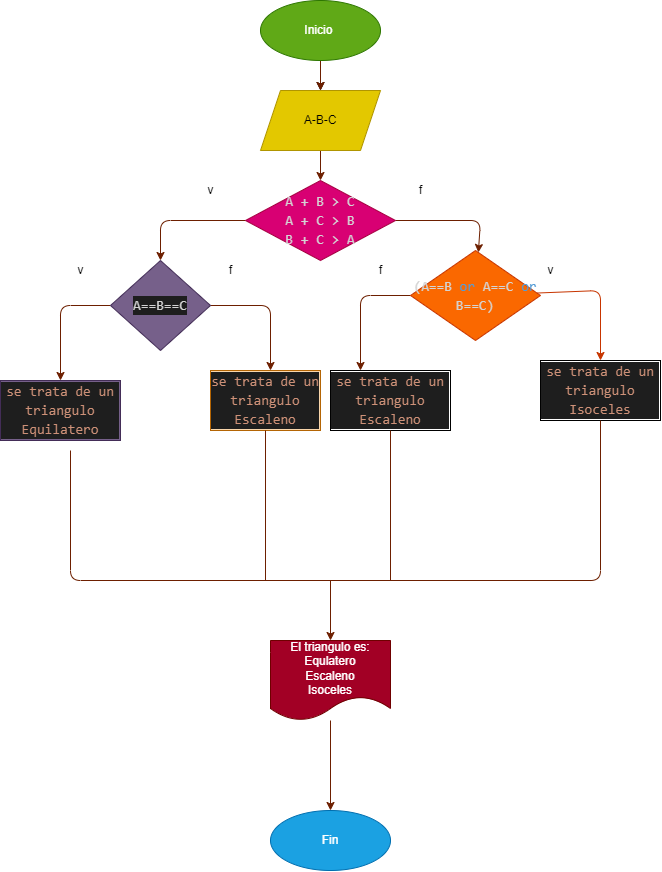

The diagram above was exported from draw.io. Its source (the exported page's mxGraphModel, read from the mxfile embedded in the PNG):
<mxGraphModel dx="1630" dy="671" grid="1" gridSize="10" guides="1" tooltips="1" connect="1" arrows="1" fold="1" page="1" pageScale="1" pageWidth="827" pageHeight="1169" math="0" shadow="0">
  <root>
    <mxCell id="0" />
    <mxCell id="1" parent="0" />
    <mxCell id="2" value="" style="edgeStyle=none;html=1;" edge="1" parent="1" source="3" target="5">
      <mxGeometry relative="1" as="geometry" />
    </mxCell>
    <mxCell id="35" value="" style="edgeStyle=none;html=1;fillColor=#a0522d;strokeColor=#6D1F00;" edge="1" parent="1" source="3" target="5">
      <mxGeometry relative="1" as="geometry" />
    </mxCell>
    <mxCell id="3" value="Inicio&amp;nbsp;" style="ellipse;whiteSpace=wrap;html=1;fillColor=#60a917;fontColor=#ffffff;strokeColor=#2D7600;" vertex="1" parent="1">
      <mxGeometry x="230" y="40" width="120" height="60" as="geometry" />
    </mxCell>
    <mxCell id="4" value="" style="edgeStyle=none;html=1;fillColor=#a0522d;strokeColor=#6D1F00;" edge="1" parent="1" source="5" target="8">
      <mxGeometry relative="1" as="geometry" />
    </mxCell>
    <mxCell id="5" value="A-B-C" style="shape=parallelogram;perimeter=parallelogramPerimeter;whiteSpace=wrap;html=1;fixedSize=1;fillColor=#e3c800;strokeColor=#B09500;fontColor=#000000;" vertex="1" parent="1">
      <mxGeometry x="230" y="130" width="120" height="60" as="geometry" />
    </mxCell>
    <mxCell id="23" value="" style="edgeStyle=none;html=1;fillColor=#a0522d;strokeColor=#6D1F00;" edge="1" parent="1" source="8" target="21">
      <mxGeometry relative="1" as="geometry">
        <Array as="points">
          <mxPoint x="130" y="260" />
        </Array>
      </mxGeometry>
    </mxCell>
    <mxCell id="24" value="" style="edgeStyle=none;html=1;fillColor=#a0522d;strokeColor=#6D1F00;" edge="1" parent="1" source="8" target="25">
      <mxGeometry relative="1" as="geometry">
        <mxPoint x="450" y="300" as="targetPoint" />
        <Array as="points">
          <mxPoint x="450" y="260" />
        </Array>
      </mxGeometry>
    </mxCell>
    <mxCell id="8" value="&lt;div style=&quot;color: rgb(212 , 212 , 212) ; font-family: &amp;#34;consolas&amp;#34; , &amp;#34;courier new&amp;#34; , monospace ; font-size: 14px ; line-height: 19px&quot;&gt;A + B &amp;gt; C&lt;/div&gt;&lt;div style=&quot;color: rgb(212 , 212 , 212) ; font-family: &amp;#34;consolas&amp;#34; , &amp;#34;courier new&amp;#34; , monospace ; font-size: 14px ; line-height: 19px&quot;&gt;&lt;div style=&quot;font-family: &amp;#34;consolas&amp;#34; , &amp;#34;courier new&amp;#34; , monospace ; line-height: 19px&quot;&gt;A + C &amp;gt; B&lt;/div&gt;&lt;div style=&quot;font-family: &amp;#34;consolas&amp;#34; , &amp;#34;courier new&amp;#34; , monospace ; line-height: 19px&quot;&gt;&lt;div style=&quot;font-family: &amp;#34;consolas&amp;#34; , &amp;#34;courier new&amp;#34; , monospace ; line-height: 19px&quot;&gt;B + C &amp;gt; A&lt;/div&gt;&lt;/div&gt;&lt;/div&gt;" style="rhombus;whiteSpace=wrap;html=1;fillColor=#d80073;strokeColor=#A50040;fontColor=#ffffff;" vertex="1" parent="1">
      <mxGeometry x="215" y="220" width="150" height="80" as="geometry" />
    </mxCell>
    <mxCell id="11" value="v" style="text;html=1;align=center;verticalAlign=middle;resizable=0;points=[];autosize=1;strokeColor=none;fillColor=none;" vertex="1" parent="1">
      <mxGeometry x="170" y="220" width="20" height="20" as="geometry" />
    </mxCell>
    <mxCell id="28" value="" style="edgeStyle=none;html=1;fillColor=#a0522d;strokeColor=#6D1F00;" edge="1" parent="1" source="21">
      <mxGeometry relative="1" as="geometry">
        <mxPoint x="240" y="410" as="targetPoint" />
        <Array as="points">
          <mxPoint x="240" y="345" />
        </Array>
      </mxGeometry>
    </mxCell>
    <mxCell id="32" value="" style="edgeStyle=none;html=1;fillColor=#a0522d;strokeColor=#6D1F00;" edge="1" parent="1" source="21" target="31">
      <mxGeometry relative="1" as="geometry">
        <Array as="points">
          <mxPoint x="30" y="345" />
        </Array>
      </mxGeometry>
    </mxCell>
    <mxCell id="21" value="&lt;div style=&quot;color: rgb(212 , 212 , 212) ; background-color: rgb(30 , 30 , 30) ; font-family: &amp;#34;consolas&amp;#34; , &amp;#34;courier new&amp;#34; , monospace ; font-size: 14px ; line-height: 19px&quot;&gt;A==B==C&lt;/div&gt;" style="rhombus;whiteSpace=wrap;html=1;fillColor=#76608a;fontColor=#ffffff;strokeColor=#432D57;" vertex="1" parent="1">
      <mxGeometry x="80" y="300" width="100" height="90" as="geometry" />
    </mxCell>
    <mxCell id="34" value="" style="edgeStyle=none;html=1;fillColor=#fa6800;strokeColor=#C73500;" edge="1" parent="1" source="25" target="33">
      <mxGeometry relative="1" as="geometry">
        <Array as="points">
          <mxPoint x="570" y="330" />
        </Array>
      </mxGeometry>
    </mxCell>
    <mxCell id="37" value="" style="edgeStyle=none;html=1;fillColor=#a0522d;strokeColor=#6D1F00;entryX=0.25;entryY=0;entryDx=0;entryDy=0;" edge="1" parent="1" source="25" target="39">
      <mxGeometry relative="1" as="geometry">
        <mxPoint x="330.0000000000002" y="370" as="targetPoint" />
        <Array as="points">
          <mxPoint x="330" y="335" />
        </Array>
      </mxGeometry>
    </mxCell>
    <mxCell id="25" value="&lt;div style=&quot;color: rgb(212 , 212 , 212) ; font-family: &amp;#34;consolas&amp;#34; , &amp;#34;courier new&amp;#34; , monospace ; font-size: 14px ; line-height: 19px&quot;&gt;(A==B &lt;span style=&quot;color: rgb(86 , 156 , 214)&quot;&gt;or&lt;/span&gt; A==C &lt;span style=&quot;color: rgb(86 , 156 , 214)&quot;&gt;or&lt;/span&gt; B==C)&lt;/div&gt;" style="rhombus;whiteSpace=wrap;html=1;fillColor=#fa6800;fontColor=#000000;strokeColor=#C73500;" vertex="1" parent="1">
      <mxGeometry x="380" y="290" width="130" height="90" as="geometry" />
    </mxCell>
    <mxCell id="26" value="f" style="text;html=1;align=center;verticalAlign=middle;resizable=0;points=[];autosize=1;strokeColor=none;fillColor=none;" vertex="1" parent="1">
      <mxGeometry x="380" y="220" width="20" height="20" as="geometry" />
    </mxCell>
    <mxCell id="31" value="&lt;div style=&quot;color: rgb(212 , 212 , 212) ; background-color: rgb(30 , 30 , 30) ; font-family: &amp;#34;consolas&amp;#34; , &amp;#34;courier new&amp;#34; , monospace ; font-size: 14px ; line-height: 19px&quot;&gt;&lt;span style=&quot;color: #ce9178&quot;&gt;se trata de un triangulo Equilatero&lt;/span&gt;&lt;/div&gt;" style="whiteSpace=wrap;html=1;fillColor=#76608a;strokeColor=#432D57;fontColor=#ffffff;" vertex="1" parent="1">
      <mxGeometry x="-30" y="420" width="120" height="60" as="geometry" />
    </mxCell>
    <mxCell id="33" value="&lt;div style=&quot;color: rgb(212 , 212 , 212) ; background-color: rgb(30 , 30 , 30) ; font-family: &amp;#34;consolas&amp;#34; , &amp;#34;courier new&amp;#34; , monospace ; font-size: 14px ; line-height: 19px&quot;&gt;&lt;span style=&quot;color: #ce9178&quot;&gt;se trata de un triangulo Isoceles&lt;/span&gt;&lt;/div&gt;" style="whiteSpace=wrap;html=1;" vertex="1" parent="1">
      <mxGeometry x="510" y="400" width="120" height="60" as="geometry" />
    </mxCell>
    <mxCell id="36" value="&lt;div style=&quot;color: rgb(212 , 212 , 212) ; background-color: rgb(30 , 30 , 30) ; font-family: &amp;#34;consolas&amp;#34; , &amp;#34;courier new&amp;#34; , monospace ; font-size: 14px ; line-height: 19px&quot;&gt;&lt;span style=&quot;color: #ce9178&quot;&gt;se trata de un triangulo Escaleno&lt;/span&gt;&lt;/div&gt;" style="rounded=0;whiteSpace=wrap;html=1;labelBackgroundColor=none;fillColor=#fad7ac;strokeColor=#b46504;" vertex="1" parent="1">
      <mxGeometry x="180" y="410" width="110" height="60" as="geometry" />
    </mxCell>
    <mxCell id="39" value="&lt;div style=&quot;color: rgb(212 , 212 , 212) ; background-color: rgb(30 , 30 , 30) ; font-family: &amp;#34;consolas&amp;#34; , &amp;#34;courier new&amp;#34; , monospace ; font-size: 14px ; line-height: 19px&quot;&gt;&lt;span style=&quot;color: #ce9178&quot;&gt;se trata de un triangulo Escaleno&lt;/span&gt;&lt;/div&gt;" style="rounded=0;whiteSpace=wrap;html=1;labelBackgroundColor=none;fillColor=none;" vertex="1" parent="1">
      <mxGeometry x="300" y="410" width="120" height="60" as="geometry" />
    </mxCell>
    <mxCell id="40" value="" style="endArrow=none;html=1;fillColor=#a0522d;strokeColor=#6D1F00;" edge="1" parent="1">
      <mxGeometry width="50" height="50" relative="1" as="geometry">
        <mxPoint x="360" y="620" as="sourcePoint" />
        <mxPoint x="40" y="490" as="targetPoint" />
        <Array as="points">
          <mxPoint x="40" y="620" />
        </Array>
      </mxGeometry>
    </mxCell>
    <mxCell id="41" value="" style="endArrow=none;html=1;entryX=0.5;entryY=1;entryDx=0;entryDy=0;fillColor=#a0522d;strokeColor=#6D1F00;" edge="1" parent="1" target="33">
      <mxGeometry width="50" height="50" relative="1" as="geometry">
        <mxPoint x="340" y="620" as="sourcePoint" />
        <mxPoint x="410" y="450" as="targetPoint" />
        <Array as="points">
          <mxPoint x="570" y="620" />
        </Array>
      </mxGeometry>
    </mxCell>
    <mxCell id="42" value="" style="endArrow=none;html=1;entryX=0.5;entryY=1;entryDx=0;entryDy=0;fillColor=#a0522d;strokeColor=#6D1F00;" edge="1" parent="1" target="36">
      <mxGeometry width="50" height="50" relative="1" as="geometry">
        <mxPoint x="235" y="620" as="sourcePoint" />
        <mxPoint x="410" y="450" as="targetPoint" />
      </mxGeometry>
    </mxCell>
    <mxCell id="44" value="" style="endArrow=none;html=1;entryX=0.5;entryY=1;entryDx=0;entryDy=0;fillColor=#a0522d;strokeColor=#6D1F00;" edge="1" parent="1" target="39">
      <mxGeometry width="50" height="50" relative="1" as="geometry">
        <mxPoint x="360" y="620" as="sourcePoint" />
        <mxPoint x="410" y="450" as="targetPoint" />
      </mxGeometry>
    </mxCell>
    <mxCell id="45" value="f" style="text;html=1;align=center;verticalAlign=middle;resizable=0;points=[];autosize=1;strokeColor=none;fillColor=none;" vertex="1" parent="1">
      <mxGeometry x="340" y="300" width="20" height="20" as="geometry" />
    </mxCell>
    <mxCell id="46" value="v" style="text;html=1;align=center;verticalAlign=middle;resizable=0;points=[];autosize=1;strokeColor=none;fillColor=none;" vertex="1" parent="1">
      <mxGeometry x="510" y="300" width="20" height="20" as="geometry" />
    </mxCell>
    <mxCell id="47" value="f" style="text;html=1;align=center;verticalAlign=middle;resizable=0;points=[];autosize=1;strokeColor=none;fillColor=none;" vertex="1" parent="1">
      <mxGeometry x="190" y="300" width="20" height="20" as="geometry" />
    </mxCell>
    <mxCell id="48" value="v" style="text;html=1;align=center;verticalAlign=middle;resizable=0;points=[];autosize=1;strokeColor=none;fillColor=none;" vertex="1" parent="1">
      <mxGeometry x="40" y="300" width="20" height="20" as="geometry" />
    </mxCell>
    <mxCell id="49" value="" style="endArrow=classic;html=1;fillColor=#a0522d;strokeColor=#6D1F00;" edge="1" parent="1">
      <mxGeometry width="50" height="50" relative="1" as="geometry">
        <mxPoint x="300" y="620" as="sourcePoint" />
        <mxPoint x="300" y="680" as="targetPoint" />
      </mxGeometry>
    </mxCell>
    <mxCell id="53" value="" style="edgeStyle=none;html=1;fontColor=#000000;fillColor=#a0522d;strokeColor=#6D1F00;" edge="1" parent="1" source="51" target="52">
      <mxGeometry relative="1" as="geometry" />
    </mxCell>
    <mxCell id="51" value="El triangulo es:&lt;br&gt;Equlatero&lt;br&gt;Escaleno&lt;br&gt;Isoceles" style="shape=document;whiteSpace=wrap;html=1;boundedLbl=1;labelBackgroundColor=none;fillColor=#a20025;strokeColor=#6F0000;fontColor=#ffffff;" vertex="1" parent="1">
      <mxGeometry x="240" y="680" width="120" height="80" as="geometry" />
    </mxCell>
    <mxCell id="52" value="Fin" style="ellipse;whiteSpace=wrap;html=1;fillColor=#1ba1e2;strokeColor=#006EAF;fontColor=#ffffff;labelBackgroundColor=none;" vertex="1" parent="1">
      <mxGeometry x="240" y="850" width="120" height="60" as="geometry" />
    </mxCell>
  </root>
</mxGraphModel>